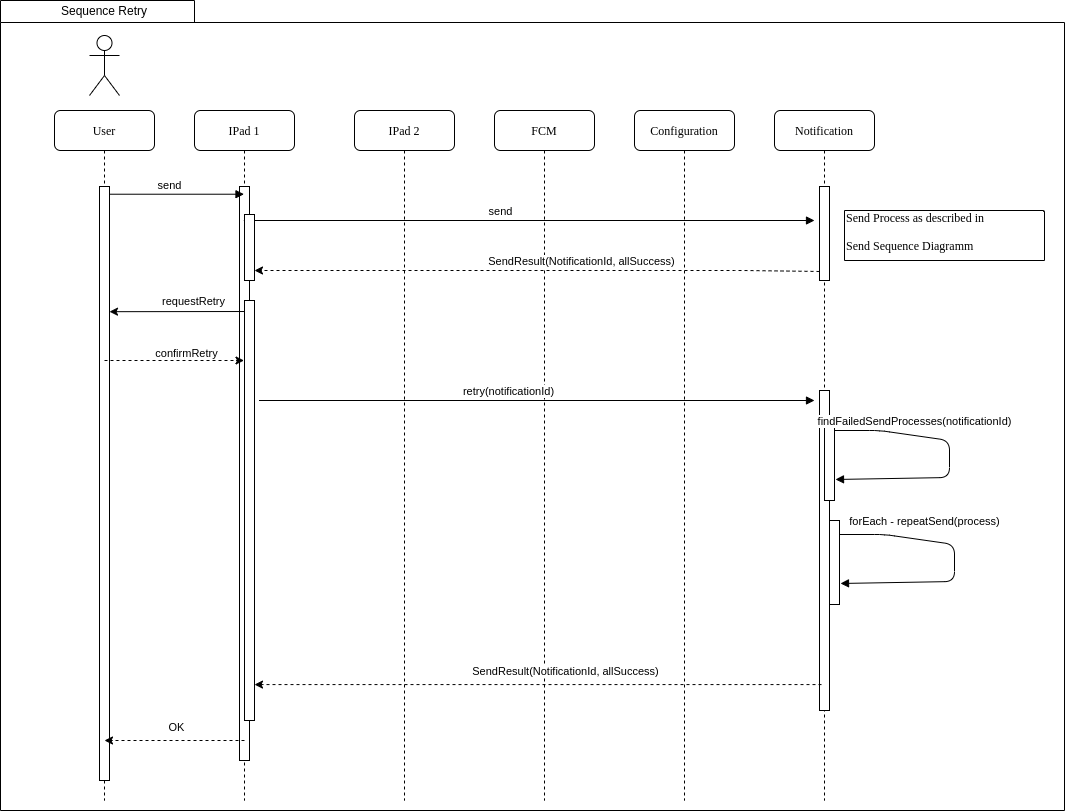

The diagram above was exported from draw.io. Its source (the exported page's mxGraphModel, read from the mxfile embedded in the PNG):
<mxGraphModel dx="1605" dy="1797" grid="1" gridSize="10" guides="1" tooltips="1" connect="1" arrows="1" fold="1" page="1" pageScale="1" pageWidth="1100" pageHeight="850" background="none" math="0" shadow="0">
  <root>
    <mxCell id="0" />
    <mxCell id="1" parent="0" />
    <mxCell id="7baba1c4bc27f4b0-2" value="IPad 1" style="shape=umlLifeline;perimeter=lifelinePerimeter;whiteSpace=wrap;html=1;container=1;collapsible=0;recursiveResize=0;outlineConnect=0;rounded=1;shadow=0;comic=0;labelBackgroundColor=none;strokeWidth=1;fontFamily=Verdana;fontSize=12;align=center;" parent="1" vertex="1">
      <mxGeometry x="240" y="80" width="100" height="690" as="geometry" />
    </mxCell>
    <mxCell id="7baba1c4bc27f4b0-19" value="" style="html=1;points=[];perimeter=orthogonalPerimeter;rounded=0;shadow=0;comic=0;labelBackgroundColor=none;strokeWidth=1;fontFamily=Verdana;fontSize=12;align=center;" parent="7baba1c4bc27f4b0-2" vertex="1">
      <mxGeometry x="45" y="76" width="10" height="574" as="geometry" />
    </mxCell>
    <mxCell id="7baba1c4bc27f4b0-3" value="IPad 2" style="shape=umlLifeline;perimeter=lifelinePerimeter;whiteSpace=wrap;html=1;container=1;collapsible=0;recursiveResize=0;outlineConnect=0;rounded=1;shadow=0;comic=0;labelBackgroundColor=none;strokeWidth=1;fontFamily=Verdana;fontSize=12;align=center;" parent="1" vertex="1">
      <mxGeometry x="400" y="80" width="100" height="690" as="geometry" />
    </mxCell>
    <mxCell id="7baba1c4bc27f4b0-4" value="FCM" style="shape=umlLifeline;perimeter=lifelinePerimeter;whiteSpace=wrap;html=1;container=1;collapsible=0;recursiveResize=0;outlineConnect=0;rounded=1;shadow=0;comic=0;labelBackgroundColor=none;strokeWidth=1;fontFamily=Verdana;fontSize=12;align=center;" parent="1" vertex="1">
      <mxGeometry x="540" y="80" width="100" height="690" as="geometry" />
    </mxCell>
    <mxCell id="7baba1c4bc27f4b0-5" value="Configuration" style="shape=umlLifeline;perimeter=lifelinePerimeter;whiteSpace=wrap;html=1;container=1;collapsible=0;recursiveResize=0;outlineConnect=0;rounded=1;shadow=0;comic=0;labelBackgroundColor=none;strokeWidth=1;fontFamily=Verdana;fontSize=12;align=center;" parent="1" vertex="1">
      <mxGeometry x="680" y="80" width="100" height="690" as="geometry" />
    </mxCell>
    <mxCell id="7baba1c4bc27f4b0-6" value="Notification" style="shape=umlLifeline;perimeter=lifelinePerimeter;whiteSpace=wrap;html=1;container=1;collapsible=0;recursiveResize=0;outlineConnect=0;rounded=1;shadow=0;comic=0;labelBackgroundColor=none;strokeWidth=1;fontFamily=Verdana;fontSize=12;align=center;" parent="1" vertex="1">
      <mxGeometry x="820" y="80" width="100" height="690" as="geometry" />
    </mxCell>
    <mxCell id="7baba1c4bc27f4b0-8" value="User" style="shape=umlLifeline;perimeter=lifelinePerimeter;whiteSpace=wrap;html=1;container=1;collapsible=0;recursiveResize=0;outlineConnect=0;rounded=1;shadow=0;comic=0;labelBackgroundColor=none;strokeWidth=1;fontFamily=Verdana;fontSize=12;align=center;" parent="1" vertex="1">
      <mxGeometry x="100" y="80" width="100" height="690" as="geometry" />
    </mxCell>
    <mxCell id="9bcTBCMJfKohe4Dhu1_I-21" value="" style="html=1;points=[];perimeter=orthogonalPerimeter;rounded=0;shadow=0;comic=0;labelBackgroundColor=none;strokeWidth=1;fontFamily=Verdana;fontSize=12;align=center;" parent="7baba1c4bc27f4b0-8" vertex="1">
      <mxGeometry x="45" y="76" width="10" height="594" as="geometry" />
    </mxCell>
    <mxCell id="7baba1c4bc27f4b0-40" value="Send Process as described in&lt;br&gt;&lt;br&gt;Send Sequence Diagramm" style="shape=note;whiteSpace=wrap;html=1;size=1;verticalAlign=top;align=left;spacingTop=-6;rounded=0;shadow=0;comic=0;labelBackgroundColor=none;strokeWidth=1;fontFamily=Verdana;fontSize=12" parent="1" vertex="1">
      <mxGeometry x="890" y="180" width="200" height="50" as="geometry" />
    </mxCell>
    <mxCell id="zDs0RLyhE4NNwDuETuvq-5" value="" style="html=1;points=[];perimeter=orthogonalPerimeter;rounded=0;shadow=0;comic=0;labelBackgroundColor=none;strokeWidth=1;fontFamily=Verdana;fontSize=12;align=center;" parent="1" vertex="1">
      <mxGeometry x="865" y="156" width="10" height="94" as="geometry" />
    </mxCell>
    <mxCell id="9bcTBCMJfKohe4Dhu1_I-10" value="" style="endArrow=classic;html=1;dashed=1;exitX=0;exitY=0.904;exitDx=0;exitDy=0;exitPerimeter=0;" parent="1" source="zDs0RLyhE4NNwDuETuvq-5" edge="1">
      <mxGeometry width="50" height="50" relative="1" as="geometry">
        <mxPoint x="850" y="240" as="sourcePoint" />
        <mxPoint x="300" y="240" as="targetPoint" />
        <Array as="points">
          <mxPoint x="790.25" y="240" />
        </Array>
      </mxGeometry>
    </mxCell>
    <mxCell id="9bcTBCMJfKohe4Dhu1_I-11" value="SendResult(NotificationId, allSuccess)" style="edgeLabel;html=1;align=center;verticalAlign=middle;resizable=0;points=[];" parent="9bcTBCMJfKohe4Dhu1_I-10" vertex="1" connectable="0">
      <mxGeometry x="-0.155" relative="1" as="geometry">
        <mxPoint y="-10" as="offset" />
      </mxGeometry>
    </mxCell>
    <mxCell id="9bcTBCMJfKohe4Dhu1_I-18" value="" style="shape=umlActor;verticalLabelPosition=bottom;verticalAlign=top;html=1;outlineConnect=0;" parent="1" vertex="1">
      <mxGeometry x="135" y="5" width="30" height="60" as="geometry" />
    </mxCell>
    <mxCell id="zDs0RLyhE4NNwDuETuvq-6" value="send" style="html=1;verticalAlign=bottom;endArrow=block;exitX=1;exitY=0.013;exitDx=0;exitDy=0;exitPerimeter=0;" parent="1" source="9bcTBCMJfKohe4Dhu1_I-21" target="7baba1c4bc27f4b0-2" edge="1">
      <mxGeometry x="-0.1027" width="80" relative="1" as="geometry">
        <mxPoint x="290" y="166" as="sourcePoint" />
        <mxPoint x="860" y="166" as="targetPoint" />
        <mxPoint as="offset" />
      </mxGeometry>
    </mxCell>
    <mxCell id="9bcTBCMJfKohe4Dhu1_I-22" value="send" style="html=1;verticalAlign=bottom;endArrow=block;" parent="1" source="7baba1c4bc27f4b0-2" edge="1">
      <mxGeometry x="-0.1027" width="80" relative="1" as="geometry">
        <mxPoint x="290" y="190.00199999999998" as="sourcePoint" />
        <mxPoint x="860" y="190" as="targetPoint" />
        <mxPoint as="offset" />
      </mxGeometry>
    </mxCell>
    <mxCell id="9bcTBCMJfKohe4Dhu1_I-27" value="" style="endArrow=classic;html=1;" parent="1" edge="1">
      <mxGeometry width="50" height="50" relative="1" as="geometry">
        <mxPoint x="300" y="281" as="sourcePoint" />
        <mxPoint x="155" y="281.19000000000005" as="targetPoint" />
      </mxGeometry>
    </mxCell>
    <mxCell id="9bcTBCMJfKohe4Dhu1_I-28" value="requestRetry" style="edgeLabel;html=1;align=center;verticalAlign=middle;resizable=0;points=[];" parent="9bcTBCMJfKohe4Dhu1_I-27" vertex="1" connectable="0">
      <mxGeometry x="-0.1908" y="-2" relative="1" as="geometry">
        <mxPoint x="-3" y="-9" as="offset" />
      </mxGeometry>
    </mxCell>
    <mxCell id="9bcTBCMJfKohe4Dhu1_I-29" value="" style="endArrow=classic;html=1;dashed=1;" parent="1" target="7baba1c4bc27f4b0-2" edge="1">
      <mxGeometry width="50" height="50" relative="1" as="geometry">
        <mxPoint x="150" y="330" as="sourcePoint" />
        <mxPoint x="200" y="280" as="targetPoint" />
      </mxGeometry>
    </mxCell>
    <mxCell id="9bcTBCMJfKohe4Dhu1_I-30" value="confirmRetry" style="edgeLabel;html=1;align=center;verticalAlign=middle;resizable=0;points=[];" parent="9bcTBCMJfKohe4Dhu1_I-29" vertex="1" connectable="0">
      <mxGeometry x="0.2473" y="3" relative="1" as="geometry">
        <mxPoint x="-6" y="-5" as="offset" />
      </mxGeometry>
    </mxCell>
    <mxCell id="9bcTBCMJfKohe4Dhu1_I-31" value="" style="html=1;points=[];perimeter=orthogonalPerimeter;rounded=0;shadow=0;comic=0;labelBackgroundColor=none;strokeWidth=1;fontFamily=Verdana;fontSize=12;align=center;" parent="1" vertex="1">
      <mxGeometry x="290" y="184" width="10" height="66" as="geometry" />
    </mxCell>
    <mxCell id="9bcTBCMJfKohe4Dhu1_I-32" value="" style="html=1;points=[];perimeter=orthogonalPerimeter;rounded=0;shadow=0;comic=0;labelBackgroundColor=none;strokeWidth=1;fontFamily=Verdana;fontSize=12;align=center;" parent="1" vertex="1">
      <mxGeometry x="290" y="270" width="10" height="420" as="geometry" />
    </mxCell>
    <mxCell id="9bcTBCMJfKohe4Dhu1_I-33" value="retry(notificationId)" style="html=1;verticalAlign=bottom;endArrow=block;" parent="1" edge="1">
      <mxGeometry x="-0.1027" width="80" relative="1" as="geometry">
        <mxPoint x="304.5" y="370" as="sourcePoint" />
        <mxPoint x="860" y="370" as="targetPoint" />
        <mxPoint as="offset" />
      </mxGeometry>
    </mxCell>
    <mxCell id="9bcTBCMJfKohe4Dhu1_I-34" value="" style="html=1;points=[];perimeter=orthogonalPerimeter;rounded=0;shadow=0;comic=0;labelBackgroundColor=none;strokeWidth=1;fontFamily=Verdana;fontSize=12;align=center;" parent="1" vertex="1">
      <mxGeometry x="865" y="360" width="10" height="320" as="geometry" />
    </mxCell>
    <mxCell id="9bcTBCMJfKohe4Dhu1_I-35" value="" style="html=1;points=[];perimeter=orthogonalPerimeter;rounded=0;shadow=0;comic=0;labelBackgroundColor=none;strokeWidth=1;fontFamily=Verdana;fontSize=12;align=center;" parent="1" vertex="1">
      <mxGeometry x="870" y="386" width="10" height="84" as="geometry" />
    </mxCell>
    <mxCell id="9bcTBCMJfKohe4Dhu1_I-36" value="findFailedSendProcesses(notificationId)" style="html=1;verticalAlign=bottom;endArrow=block;entryX=1.1;entryY=0.67;entryDx=0;entryDy=0;entryPerimeter=0;" parent="1" edge="1">
      <mxGeometry x="-0.4028" y="5" width="80" relative="1" as="geometry">
        <mxPoint x="880" y="400" as="sourcePoint" />
        <mxPoint x="881" y="448.98" as="targetPoint" />
        <mxPoint as="offset" />
        <Array as="points">
          <mxPoint x="925" y="400" />
          <mxPoint x="995" y="410" />
          <mxPoint x="995" y="447" />
        </Array>
      </mxGeometry>
    </mxCell>
    <mxCell id="9bcTBCMJfKohe4Dhu1_I-37" value="" style="html=1;points=[];perimeter=orthogonalPerimeter;rounded=0;shadow=0;comic=0;labelBackgroundColor=none;strokeWidth=1;fontFamily=Verdana;fontSize=12;align=center;" parent="1" vertex="1">
      <mxGeometry x="875" y="490" width="10" height="84" as="geometry" />
    </mxCell>
    <mxCell id="9bcTBCMJfKohe4Dhu1_I-38" value="forEach - repeatSend(process)" style="html=1;verticalAlign=bottom;endArrow=block;entryX=1.1;entryY=0.67;entryDx=0;entryDy=0;entryPerimeter=0;" parent="1" edge="1">
      <mxGeometry x="-0.3699" y="10" width="80" relative="1" as="geometry">
        <mxPoint x="885" y="504" as="sourcePoint" />
        <mxPoint x="886" y="552.98" as="targetPoint" />
        <mxPoint as="offset" />
        <Array as="points">
          <mxPoint x="930" y="504" />
          <mxPoint x="1000" y="514" />
          <mxPoint x="1000" y="551" />
        </Array>
      </mxGeometry>
    </mxCell>
    <mxCell id="9bcTBCMJfKohe4Dhu1_I-39" value="" style="endArrow=classic;html=1;dashed=1;exitX=0.2;exitY=0.919;exitDx=0;exitDy=0;exitPerimeter=0;" parent="1" source="9bcTBCMJfKohe4Dhu1_I-34" target="9bcTBCMJfKohe4Dhu1_I-32" edge="1">
      <mxGeometry width="50" height="50" relative="1" as="geometry">
        <mxPoint x="640" y="470" as="sourcePoint" />
        <mxPoint x="690" y="420" as="targetPoint" />
      </mxGeometry>
    </mxCell>
    <mxCell id="9bcTBCMJfKohe4Dhu1_I-40" value="SendResult(NotificationId, allSuccess)" style="edgeLabel;html=1;align=center;verticalAlign=middle;resizable=0;points=[];" parent="9bcTBCMJfKohe4Dhu1_I-39" vertex="1" connectable="0">
      <mxGeometry x="-0.1146" y="1" relative="1" as="geometry">
        <mxPoint x="-6" y="-15" as="offset" />
      </mxGeometry>
    </mxCell>
    <mxCell id="9bcTBCMJfKohe4Dhu1_I-41" value="" style="endArrow=classic;html=1;dashed=1;" parent="1" edge="1">
      <mxGeometry width="50" height="50" relative="1" as="geometry">
        <mxPoint x="290" y="710" as="sourcePoint" />
        <mxPoint x="150" y="709.9999999999999" as="targetPoint" />
      </mxGeometry>
    </mxCell>
    <mxCell id="9bcTBCMJfKohe4Dhu1_I-42" value="OK" style="edgeLabel;html=1;align=center;verticalAlign=middle;resizable=0;points=[];" parent="9bcTBCMJfKohe4Dhu1_I-41" vertex="1" connectable="0">
      <mxGeometry x="-0.1146" y="1" relative="1" as="geometry">
        <mxPoint x="-6" y="-15" as="offset" />
      </mxGeometry>
    </mxCell>
    <mxCell id="ey2TGT0NsNcT5iwopQjY-1" value="" style="shape=folder;fontStyle=1;spacingTop=10;tabWidth=194;tabHeight=22;tabPosition=left;html=1;rounded=0;shadow=0;comic=0;labelBackgroundColor=none;strokeWidth=1;fillColor=none;fontFamily=Verdana;fontSize=10;align=center;" vertex="1" parent="1">
      <mxGeometry x="46" y="-30" width="1064" height="810" as="geometry" />
    </mxCell>
    <mxCell id="ey2TGT0NsNcT5iwopQjY-2" value="Sequence Retry" style="text;html=1;strokeColor=none;fillColor=none;align=center;verticalAlign=middle;whiteSpace=wrap;rounded=0;" vertex="1" parent="1">
      <mxGeometry x="60" y="-30" width="180" height="20" as="geometry" />
    </mxCell>
  </root>
</mxGraphModel>